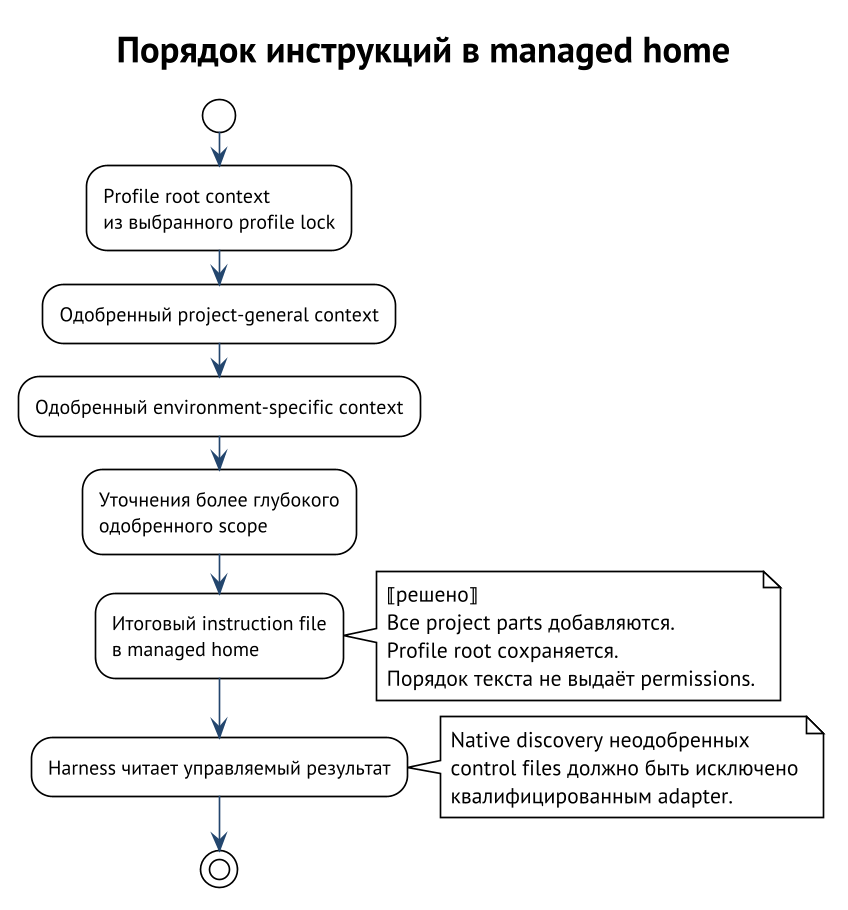

The diagram above was rendered by PlantUML. Its source (embedded in the PNG):
@startuml
!theme plain
skinparam defaultFontName PT Sans
skinparam dpi 160
skinparam shadowing false
skinparam ArrowColor #23466e
title Порядок инструкций в managed home
start
:Profile root context\nиз выбранного profile lock;
:Одобренный project-general context;
:Одобренный environment-specific context;
:Уточнения более глубокого\nодобренного scope;
:Итоговый instruction file\nв managed home;
note right
  ⟦решено⟧
  Все project parts добавляются.
  Profile root сохраняется.
  Порядок текста не выдаёт permissions.
end note
:Harness читает управляемый результат;
note right
  Native discovery неодобренных
  control files должно быть исключено
  квалифицированным adapter.
end note
stop
@enduml